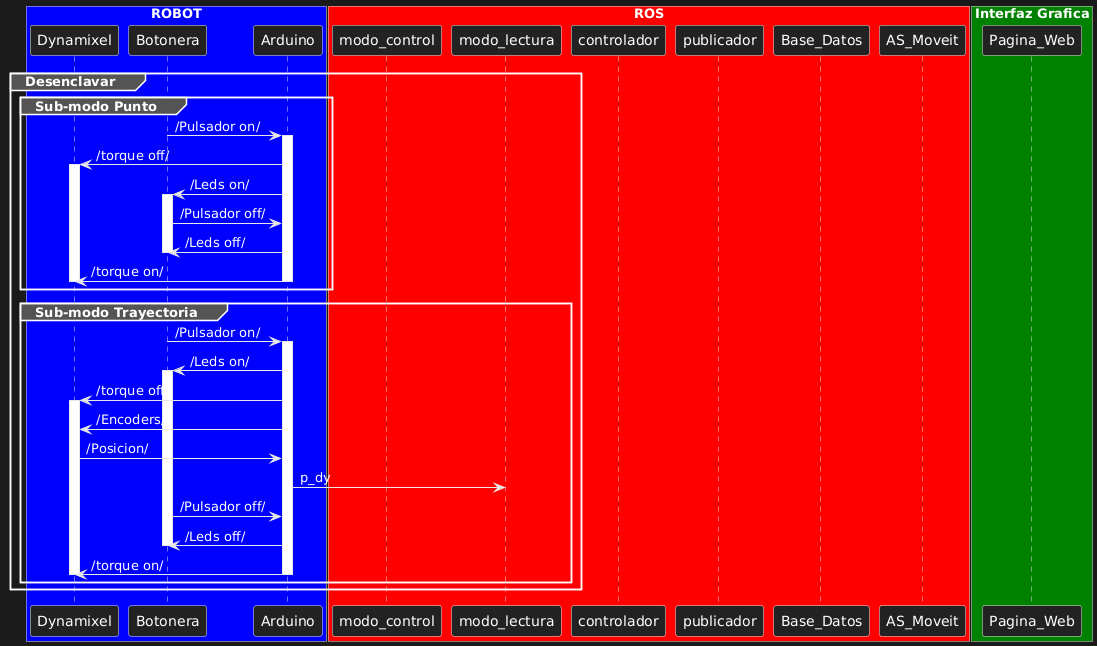

The diagram above was rendered by PlantUML. Its source (embedded in the PNG):
@startuml
box "ROBOT" #Blue

participant Dynamixel
participant Botonera
participant Arduino
end box

box "ROS" #Red

participant modo_control
participant modo_lectura
participant controlador
participant publicador
participant Base_Datos
participant AS_Moveit

end box

box "Interfaz Grafica" #Green

participant Pagina_Web

end box   

group Desenclavar

  group Sub-modo Punto

      Botonera->Arduino : /Pulsador on/

      activate Arduino        
        Arduino->Dynamixel : /torque off/ 

        activate Dynamixel
          Arduino->Botonera : /Leds on/

          activate Botonera
            Botonera->Arduino : /Pulsador off/ 
            Arduino->Botonera : /Leds off/                       
          deactivate Botonera
        Arduino->Dynamixel : /torque on/
    
        deactivate Dynamixel  
      deactivate Arduino      

  end

  group Sub-modo Trayectoria

      Botonera->Arduino : /Pulsador on/

      activate Arduino        
        Arduino->Botonera : /Leds on/

        activate Botonera
        Arduino->Dynamixel : /torque off/ 

        activate Dynamixel

          Arduino->Dynamixel : /Encoders/ 
          Dynamixel->Arduino : /Posicion/ 
            Arduino->modo_lectura : p_dy    
            Botonera->Arduino : /Pulsador off/ 
            Arduino->Botonera : /Leds off/                       
          deactivate Botonera
        Arduino->Dynamixel : /torque on/
    
        deactivate Dynamixel  
      deactivate Arduino      

  end
end
@enduml